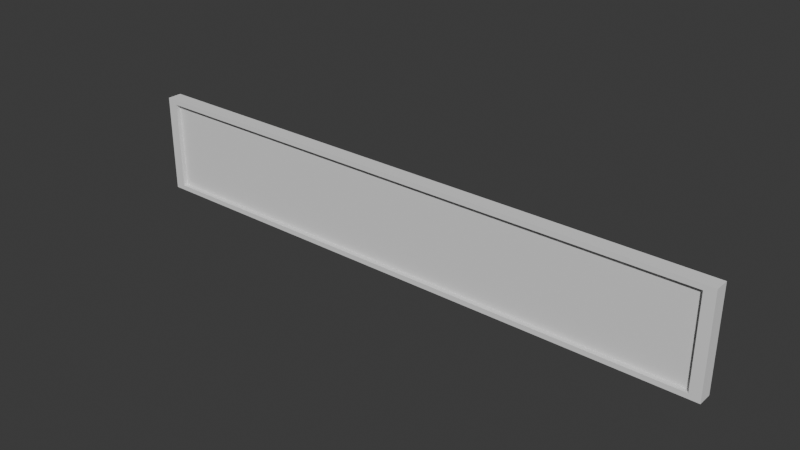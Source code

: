 # Source: O2Bar.blend  (saved by Blender 4.4.32; exported with 4.5.12 LTS)
import bpy
from mathutils import Matrix  # noqa: F401  (used for matrix-valued properties, if any)

bpy.ops.wm.read_factory_settings(use_empty=True)
scene = bpy.context.scene
scene.name = 'Scene'

# ---- collections
col_collection = bpy.data.collections.new('Collection'); scene.collection.children.link(col_collection)

# ---- world
world_world = bpy.data.worlds.new('World'); scene.world = world_world
world_world.use_nodes = True; world_world.node_tree.nodes.clear()
_N = world_world.node_tree.nodes; _L = world_world.node_tree.links
n0 = _N.new('ShaderNodeOutputWorld'); n0.name = 'World Output'; n0.location = (300, 300)
n1 = _N.new('ShaderNodeBackground'); n1.name = 'Background'; n1.location = (10, 300)
n1.inputs[0].default_value = (0.05088, 0.05088, 0.05088, 1.0)
_L.new(n1.outputs[0], n0.inputs[0])
n0.is_active_output = True
world_world.color = (0.05088, 0.05088, 0.05088)
world_world.sun_shadow_jitter_overblur = 0.0

# ---- meshes
me_cube_001 = bpy.data.meshes.new('Cube.001')
me_cube_001.from_pydata([(-5.991, -0.1931, -1.0), (-5.991, -0.1931, 1.0), (-5.991, 0.1, -1.0), (-5.991, 0.1, 1.0), (5.991, -0.1931, -1.0), (5.991, -0.1931, 1.0), (5.991, 0.1, -1.0), (5.991, 0.1, 1.0), (-5.777, -0.1931, -0.9), (-5.777, -0.1931, 0.9), (5.777, -0.1931, 0.9), (5.777, -0.1931, -0.9), (-5.777, -0.1, -0.9), (-5.777, -0.1, 0.9), (5.777, -0.1, 0.9), (5.777, -0.1, -0.9)], [], [(0, 1, 3, 2), (2, 3, 7, 6), (6, 7, 5, 4), (1, 0, 8, 9), (2, 6, 4, 0), (7, 3, 1, 5), (8, 11, 15, 12), (0, 4, 11, 8), (5, 1, 9, 10), (4, 5, 10, 11), (9, 8, 12, 13), (10, 9, 13, 14), (11, 10, 14, 15)])
_uv = me_cube_001.uv_layers.new(name='UVMap')
_uv.uv.foreach_set('vector', [0.375, 0.0, 0.625, 0.0, 0.625, 0.25, 0.375, 0.25, 0.375, 0.25, 0.625, 0.25, 0.625, 0.5, 0.375, 0.5, 0.375, 0.5, 0.625, 0.5, 0.625, 0.75, 0.375, 0.75, 0.625, 0.0, 0.375, 0.0, 0.375, 0.0, 0.625, 0.0, 0.125, 0.5, 0.375, 0.5, 0.375, 0.75, 0.125, 0.75, 0.625, 0.5, 0.875, 0.5, 0.875, 0.75, 0.625, 0.75, 0.125, 0.75, 0.375, 0.75, 0.375, 0.75, 0.125, 0.75, 0.125, 0.75, 0.375, 0.75, 0.375, 0.75, 0.125, 0.75, 0.625, 0.75, 0.875, 0.75, 0.875, 0.75, 0.625, 0.75, 0.375, 0.75, 0.625, 0.75, 0.625, 0.75, 0.375, 0.75, 0.625, 0.0, 0.375, 0.0, 0.375, 0.0, 0.625, 0.0, 0.625, 0.75, 0.875, 0.75, 0.875, 0.75, 0.625, 0.75, 0.375, 0.75, 0.625, 0.75, 0.625, 0.75, 0.375, 0.75])
me_cube_001.update()
me_cube_002 = bpy.data.meshes.new('Cube.002')
me_cube_002.from_pydata([(-5.777, -0.1, -0.9), (-5.777, -0.1, 0.9), (5.777, -0.1, 0.9), (5.777, -0.1, -0.9)], [], [(3, 2, 1, 0)])
_uv = me_cube_002.uv_layers.new(name='UVMap')
_uv.uv.foreach_set('vector', [0.375, 0.75, 0.625, 0.75, 0.625, 1.0, 0.375, 1.0])
me_cube_002.update()

# ---- objects
ob_border = bpy.data.objects.new('Border', me_cube_001)
ob_display = bpy.data.objects.new('Display', me_cube_002)

# ---- transforms, parenting, visibility, modifiers, constraints
ob_border.location = (0.0, 0.0, 0.0)
ob_display.location = (0.0, 0.0, 0.0)

# ---- collection membership
col_collection.objects.link(ob_border)
col_collection.objects.link(ob_display)

# ---- scene / render settings (as saved in the file)
scene.frame_start = 1; scene.frame_end = 250; scene.frame_set(1)
scene.render.engine = 'BLENDER_EEVEE_NEXT'
bpy.context.view_layer.update()

# ---- added for rendering (the .blend has no active camera and no usable light): camera, sun
cam_auto = bpy.data.cameras.new('AutoCamera')
cam_auto.lens = 50.0
cam_auto.sensor_width = 36.0
cam_auto.clip_end = 1000.0
ob_auto_camera = bpy.data.objects.new('AutoCamera', cam_auto)
scene.collection.objects.link(ob_auto_camera)
ob_auto_camera.location = (11.2431, -13.5383, 8.99452)
ob_auto_camera.rotation_euler = (1.09748, -7.21219e-08, 0.694738)
scene.camera = ob_auto_camera
light_auto_sun = bpy.data.lights.new('AutoSun', 'SUN')
light_auto_sun.energy = 3.0
light_auto_sun.angle = 0.0523599
ob_auto_sun = bpy.data.objects.new('AutoSun', light_auto_sun)
scene.collection.objects.link(ob_auto_sun)
ob_auto_sun.rotation_euler = (0.872665, 0.174533, 0.523599)
bpy.context.view_layer.update()
